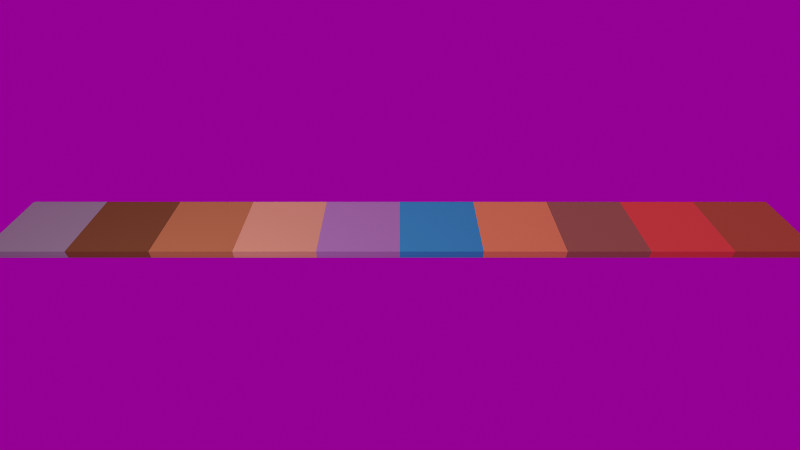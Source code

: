 # Source: arb_chroma_patches.blend  (saved by Blender 5.2.44; exported with 4.5.12 LTS)
import bpy
from mathutils import Matrix  # noqa: F401  (used for matrix-valued properties, if any)

bpy.ops.wm.read_factory_settings(use_empty=True)
scene = bpy.context.scene
scene.name = 'Scene'

# ---- collections
col_collection = bpy.data.collections.new('Collection'); scene.collection.children.link(col_collection)

# ---- images (referenced by path relative to the original .blend; pixels are not part of the script)
import os
ASSET_DIR = os.environ.get("B2B_ASSET_DIR", "")  # directory of the original .blend (textures are referenced by path, not embedded)
HERE = os.path.dirname(os.path.abspath(__file__))  # packed textures are extracted next to this script under _unpacked/

def load_image(name, relpath, width, height, colorspace="sRGB"):
    """Load a texture the original file referenced (path relative to the .blend, or extracted next to this script)."""
    p = next((c for c in (os.path.join(HERE, relpath), os.path.join(ASSET_DIR, relpath)) if relpath and os.path.exists(c)), "")
    if p:
        img = bpy.data.images.load(p, check_existing=True)
        img.name = name
    else:  # same state as the original file: an image datablock whose file is absent (Cycles renders it pink)
        img = bpy.data.images.new(name, width, height)
        img.source = "FILE"
        img.filepath = "//" + (relpath or name)
    img.colorspace_settings.name = colorspace
    return img
img_syferfontein_18d_clear_1k_hdr = load_image('syferfontein_18d_clear_1k.hdr', 'syferfontein_18d_clear_1k.hdr', 1024, 1024, 'Linear Rec.709')

# ---- materials (node trees are filled in below, after node groups)
mat_patch_grey = bpy.data.materials.new('Patch_grey')
mat_patch_wood_dark = bpy.data.materials.new('Patch_wood_dark')
mat_patch_wood = bpy.data.materials.new('Patch_wood')
mat_patch_wood_light = bpy.data.materials.new('Patch_wood_light')
mat_patch_light_path_floor = bpy.data.materials.new('Patch_light_path_floor')
mat_patch_cyan = bpy.data.materials.new('Patch_cyan')
mat_patch_car_paint = bpy.data.materials.new('Patch_car_paint')
mat_patch_pbr_lower = bpy.data.materials.new('Patch_pbr_lower')
mat_patch_car_paint_sat = bpy.data.materials.new('Patch_car_paint_sat')
mat_patch_pbr_lower_sat = bpy.data.materials.new('Patch_pbr_lower_sat')

# ---- material node trees
mat_patch_grey.use_nodes = True; mat_patch_grey.node_tree.nodes.clear()
_N = mat_patch_grey.node_tree.nodes; _L = mat_patch_grey.node_tree.links
n0 = _N.new('ShaderNodeOutputMaterial'); n0.name = 'Material Output'; n0.location = (0, 0)
n1 = _N.new('ShaderNodeBsdfDiffuse'); n1.name = 'Diffuse BSDF'; n1.location = (0, 0)
n1.width = 160
n1.inputs[0].default_value = (0.3, 0.3, 0.3, 1.0)
_L.new(n1.outputs[0], n0.inputs[0])
n0.is_active_output = True
mat_patch_wood_dark.use_nodes = True; mat_patch_wood_dark.node_tree.nodes.clear()
_N = mat_patch_wood_dark.node_tree.nodes; _L = mat_patch_wood_dark.node_tree.links
n0 = _N.new('ShaderNodeOutputMaterial'); n0.name = 'Material Output'; n0.location = (0, 0)
n1 = _N.new('ShaderNodeBsdfDiffuse'); n1.name = 'Diffuse BSDF'; n1.location = (0, 0)
n1.width = 160
n1.inputs[0].default_value = (0.2, 0.09, 0.03, 1.0)
_L.new(n1.outputs[0], n0.inputs[0])
n0.is_active_output = True
mat_patch_wood.use_nodes = True; mat_patch_wood.node_tree.nodes.clear()
_N = mat_patch_wood.node_tree.nodes; _L = mat_patch_wood.node_tree.links
n0 = _N.new('ShaderNodeOutputMaterial'); n0.name = 'Material Output'; n0.location = (0, 0)
n1 = _N.new('ShaderNodeBsdfDiffuse'); n1.name = 'Diffuse BSDF'; n1.location = (0, 0)
n1.width = 160
n1.inputs[0].default_value = (0.49, 0.24, 0.08, 1.0)
_L.new(n1.outputs[0], n0.inputs[0])
n0.is_active_output = True
mat_patch_wood_light.use_nodes = True; mat_patch_wood_light.node_tree.nodes.clear()
_N = mat_patch_wood_light.node_tree.nodes; _L = mat_patch_wood_light.node_tree.links
n0 = _N.new('ShaderNodeOutputMaterial'); n0.name = 'Material Output'; n0.location = (0, 0)
n1 = _N.new('ShaderNodeBsdfDiffuse'); n1.name = 'Diffuse BSDF'; n1.location = (0, 0)
n1.width = 160
n1.inputs[0].default_value = (0.7, 0.45, 0.22, 1.0)
_L.new(n1.outputs[0], n0.inputs[0])
n0.is_active_output = True
mat_patch_light_path_floor.use_nodes = True; mat_patch_light_path_floor.node_tree.nodes.clear()
_N = mat_patch_light_path_floor.node_tree.nodes; _L = mat_patch_light_path_floor.node_tree.links
n0 = _N.new('ShaderNodeOutputMaterial'); n0.name = 'Material Output'; n0.location = (0, 0)
n1 = _N.new('ShaderNodeBsdfDiffuse'); n1.name = 'Diffuse BSDF'; n1.location = (0, 0)
n1.width = 160
n1.inputs[0].default_value = (0.426, 0.277, 0.474, 1.0)
_L.new(n1.outputs[0], n0.inputs[0])
n0.is_active_output = True
mat_patch_cyan.use_nodes = True; mat_patch_cyan.node_tree.nodes.clear()
_N = mat_patch_cyan.node_tree.nodes; _L = mat_patch_cyan.node_tree.links
n0 = _N.new('ShaderNodeOutputMaterial'); n0.name = 'Material Output'; n0.location = (0, 0)
n1 = _N.new('ShaderNodeBsdfDiffuse'); n1.name = 'Diffuse BSDF'; n1.location = (0, 0)
n1.width = 160
n1.inputs[0].default_value = (0.05, 0.4, 0.55, 1.0)
_L.new(n1.outputs[0], n0.inputs[0])
n0.is_active_output = True
mat_patch_car_paint.use_nodes = True; mat_patch_car_paint.node_tree.nodes.clear()
_N = mat_patch_car_paint.node_tree.nodes; _L = mat_patch_car_paint.node_tree.links
n0 = _N.new('ShaderNodeOutputMaterial'); n0.name = 'Material Output'; n0.location = (0, 0)
n1 = _N.new('ShaderNodeBsdfDiffuse'); n1.name = 'Diffuse BSDF'; n1.location = (0, 0)
n1.width = 160
n1.inputs[0].default_value = (0.75, 0.33, 0.115, 1.0)
_L.new(n1.outputs[0], n0.inputs[0])
n0.is_active_output = True
mat_patch_pbr_lower.use_nodes = True; mat_patch_pbr_lower.node_tree.nodes.clear()
_N = mat_patch_pbr_lower.node_tree.nodes; _L = mat_patch_pbr_lower.node_tree.links
n0 = _N.new('ShaderNodeOutputMaterial'); n0.name = 'Material Output'; n0.location = (0, 0)
n1 = _N.new('ShaderNodeBsdfDiffuse'); n1.name = 'Diffuse BSDF'; n1.location = (0, 0)
n1.width = 160
n1.inputs[0].default_value = (0.34, 0.16, 0.09, 1.0)
_L.new(n1.outputs[0], n0.inputs[0])
n0.is_active_output = True
mat_patch_car_paint_sat.use_nodes = True; mat_patch_car_paint_sat.node_tree.nodes.clear()
_N = mat_patch_car_paint_sat.node_tree.nodes; _L = mat_patch_car_paint_sat.node_tree.links
n0 = _N.new('ShaderNodeOutputMaterial'); n0.name = 'Material Output'; n0.location = (0, 0)
n1 = _N.new('ShaderNodeBsdfDiffuse'); n1.name = 'Diffuse BSDF'; n1.location = (0, 0)
n1.width = 160
n1.inputs[0].default_value = (0.75, 0.1, 0.07, 1.0)
_L.new(n1.outputs[0], n0.inputs[0])
n0.is_active_output = True
mat_patch_pbr_lower_sat.use_nodes = True; mat_patch_pbr_lower_sat.node_tree.nodes.clear()
_N = mat_patch_pbr_lower_sat.node_tree.nodes; _L = mat_patch_pbr_lower_sat.node_tree.links
n0 = _N.new('ShaderNodeOutputMaterial'); n0.name = 'Material Output'; n0.location = (0, 0)
n1 = _N.new('ShaderNodeBsdfDiffuse'); n1.name = 'Diffuse BSDF'; n1.location = (0, 0)
n1.width = 160
n1.inputs[0].default_value = (0.45, 0.12, 0.05, 1.0)
_L.new(n1.outputs[0], n0.inputs[0])
n0.is_active_output = True

# ---- world
world_world = bpy.data.worlds.new('World'); scene.world = world_world
world_world.use_nodes = True; world_world.node_tree.nodes.clear()
_N = world_world.node_tree.nodes; _L = world_world.node_tree.links
n0 = _N.new('ShaderNodeBackground'); n0.name = 'Background'; n0.location = (-200, 100)
n0.inputs[1].default_value = 0.3
n1 = _N.new('ShaderNodeOutputWorld'); n1.name = 'World Output'; n1.location = (200, 100)
n2 = _N.new('ShaderNodeTexEnvironment'); n2.name = 'Environment Texture'; n2.location = (0, 0)
n2.image = img_syferfontein_18d_clear_1k_hdr
_L.new(n0.outputs[0], n1.inputs[0])
_L.new(n2.outputs[0], n0.inputs[0])
n1.is_active_output = True

# ---- cameras
cam_cam = bpy.data.cameras.new('Cam')
cam_cam.lens = 20.0

# ---- lights
light_sun = bpy.data.lights.new('Sun', 'SUN')
light_sun.color = (1.0, 0.96, 0.9)
light_sun.angle = 0.01047
light_sun.energy = 1.1
light_area = bpy.data.lights.new('Area', 'AREA')
light_area.energy = 60.0
light_area.size = 2.0

# ---- meshes
me_cube = bpy.data.meshes.new('Cube')
me_cube.from_pydata([(-0.5, -0.5, -0.5), (-0.5, -0.5, 0.5), (-0.5, 0.5, -0.5), (-0.5, 0.5, 0.5), (0.5, -0.5, -0.5), (0.5, -0.5, 0.5), (0.5, 0.5, -0.5), (0.5, 0.5, 0.5)], [], [(0, 1, 3, 2), (2, 3, 7, 6), (6, 7, 5, 4), (4, 5, 1, 0), (2, 6, 4, 0), (7, 3, 1, 5)])
_uv = me_cube.uv_layers.new(name='UVMap')
_uv.uv.foreach_set('vector', [0.375, 0.0, 0.625, 0.0, 0.625, 0.25, 0.375, 0.25, 0.375, 0.25, 0.625, 0.25, 0.625, 0.5, 0.375, 0.5, 0.375, 0.5, 0.625, 0.5, 0.625, 0.75, 0.375, 0.75, 0.375, 0.75, 0.625, 0.75, 0.625, 1.0, 0.375, 1.0, 0.125, 0.5, 0.375, 0.5, 0.375, 0.75, 0.125, 0.75, 0.625, 0.5, 0.875, 0.5, 0.875, 0.75, 0.625, 0.75])
me_cube.materials.append(mat_patch_grey)
me_cube.update()
me_cube_001 = bpy.data.meshes.new('Cube.001')
me_cube_001.from_pydata([(-0.5, -0.5, -0.5), (-0.5, -0.5, 0.5), (-0.5, 0.5, -0.5), (-0.5, 0.5, 0.5), (0.5, -0.5, -0.5), (0.5, -0.5, 0.5), (0.5, 0.5, -0.5), (0.5, 0.5, 0.5)], [], [(0, 1, 3, 2), (2, 3, 7, 6), (6, 7, 5, 4), (4, 5, 1, 0), (2, 6, 4, 0), (7, 3, 1, 5)])
_uv = me_cube_001.uv_layers.new(name='UVMap')
_uv.uv.foreach_set('vector', [0.375, 0.0, 0.625, 0.0, 0.625, 0.25, 0.375, 0.25, 0.375, 0.25, 0.625, 0.25, 0.625, 0.5, 0.375, 0.5, 0.375, 0.5, 0.625, 0.5, 0.625, 0.75, 0.375, 0.75, 0.375, 0.75, 0.625, 0.75, 0.625, 1.0, 0.375, 1.0, 0.125, 0.5, 0.375, 0.5, 0.375, 0.75, 0.125, 0.75, 0.625, 0.5, 0.875, 0.5, 0.875, 0.75, 0.625, 0.75])
me_cube_001.materials.append(mat_patch_wood_dark)
me_cube_001.update()
me_cube_002 = bpy.data.meshes.new('Cube.002')
me_cube_002.from_pydata([(-0.5, -0.5, -0.5), (-0.5, -0.5, 0.5), (-0.5, 0.5, -0.5), (-0.5, 0.5, 0.5), (0.5, -0.5, -0.5), (0.5, -0.5, 0.5), (0.5, 0.5, -0.5), (0.5, 0.5, 0.5)], [], [(0, 1, 3, 2), (2, 3, 7, 6), (6, 7, 5, 4), (4, 5, 1, 0), (2, 6, 4, 0), (7, 3, 1, 5)])
_uv = me_cube_002.uv_layers.new(name='UVMap')
_uv.uv.foreach_set('vector', [0.375, 0.0, 0.625, 0.0, 0.625, 0.25, 0.375, 0.25, 0.375, 0.25, 0.625, 0.25, 0.625, 0.5, 0.375, 0.5, 0.375, 0.5, 0.625, 0.5, 0.625, 0.75, 0.375, 0.75, 0.375, 0.75, 0.625, 0.75, 0.625, 1.0, 0.375, 1.0, 0.125, 0.5, 0.375, 0.5, 0.375, 0.75, 0.125, 0.75, 0.625, 0.5, 0.875, 0.5, 0.875, 0.75, 0.625, 0.75])
me_cube_002.materials.append(mat_patch_wood)
me_cube_002.update()
me_cube_003 = bpy.data.meshes.new('Cube.003')
me_cube_003.from_pydata([(-0.5, -0.5, -0.5), (-0.5, -0.5, 0.5), (-0.5, 0.5, -0.5), (-0.5, 0.5, 0.5), (0.5, -0.5, -0.5), (0.5, -0.5, 0.5), (0.5, 0.5, -0.5), (0.5, 0.5, 0.5)], [], [(0, 1, 3, 2), (2, 3, 7, 6), (6, 7, 5, 4), (4, 5, 1, 0), (2, 6, 4, 0), (7, 3, 1, 5)])
_uv = me_cube_003.uv_layers.new(name='UVMap')
_uv.uv.foreach_set('vector', [0.375, 0.0, 0.625, 0.0, 0.625, 0.25, 0.375, 0.25, 0.375, 0.25, 0.625, 0.25, 0.625, 0.5, 0.375, 0.5, 0.375, 0.5, 0.625, 0.5, 0.625, 0.75, 0.375, 0.75, 0.375, 0.75, 0.625, 0.75, 0.625, 1.0, 0.375, 1.0, 0.125, 0.5, 0.375, 0.5, 0.375, 0.75, 0.125, 0.75, 0.625, 0.5, 0.875, 0.5, 0.875, 0.75, 0.625, 0.75])
me_cube_003.materials.append(mat_patch_wood_light)
me_cube_003.update()
me_cube_004 = bpy.data.meshes.new('Cube.004')
me_cube_004.from_pydata([(-0.5, -0.5, -0.5), (-0.5, -0.5, 0.5), (-0.5, 0.5, -0.5), (-0.5, 0.5, 0.5), (0.5, -0.5, -0.5), (0.5, -0.5, 0.5), (0.5, 0.5, -0.5), (0.5, 0.5, 0.5)], [], [(0, 1, 3, 2), (2, 3, 7, 6), (6, 7, 5, 4), (4, 5, 1, 0), (2, 6, 4, 0), (7, 3, 1, 5)])
_uv = me_cube_004.uv_layers.new(name='UVMap')
_uv.uv.foreach_set('vector', [0.375, 0.0, 0.625, 0.0, 0.625, 0.25, 0.375, 0.25, 0.375, 0.25, 0.625, 0.25, 0.625, 0.5, 0.375, 0.5, 0.375, 0.5, 0.625, 0.5, 0.625, 0.75, 0.375, 0.75, 0.375, 0.75, 0.625, 0.75, 0.625, 1.0, 0.375, 1.0, 0.125, 0.5, 0.375, 0.5, 0.375, 0.75, 0.125, 0.75, 0.625, 0.5, 0.875, 0.5, 0.875, 0.75, 0.625, 0.75])
me_cube_004.materials.append(mat_patch_light_path_floor)
me_cube_004.update()
me_cube_005 = bpy.data.meshes.new('Cube.005')
me_cube_005.from_pydata([(-0.5, -0.5, -0.5), (-0.5, -0.5, 0.5), (-0.5, 0.5, -0.5), (-0.5, 0.5, 0.5), (0.5, -0.5, -0.5), (0.5, -0.5, 0.5), (0.5, 0.5, -0.5), (0.5, 0.5, 0.5)], [], [(0, 1, 3, 2), (2, 3, 7, 6), (6, 7, 5, 4), (4, 5, 1, 0), (2, 6, 4, 0), (7, 3, 1, 5)])
_uv = me_cube_005.uv_layers.new(name='UVMap')
_uv.uv.foreach_set('vector', [0.375, 0.0, 0.625, 0.0, 0.625, 0.25, 0.375, 0.25, 0.375, 0.25, 0.625, 0.25, 0.625, 0.5, 0.375, 0.5, 0.375, 0.5, 0.625, 0.5, 0.625, 0.75, 0.375, 0.75, 0.375, 0.75, 0.625, 0.75, 0.625, 1.0, 0.375, 1.0, 0.125, 0.5, 0.375, 0.5, 0.375, 0.75, 0.125, 0.75, 0.625, 0.5, 0.875, 0.5, 0.875, 0.75, 0.625, 0.75])
me_cube_005.materials.append(mat_patch_cyan)
me_cube_005.update()
me_cube_006 = bpy.data.meshes.new('Cube.006')
me_cube_006.from_pydata([(-0.5, -0.5, -0.5), (-0.5, -0.5, 0.5), (-0.5, 0.5, -0.5), (-0.5, 0.5, 0.5), (0.5, -0.5, -0.5), (0.5, -0.5, 0.5), (0.5, 0.5, -0.5), (0.5, 0.5, 0.5)], [], [(0, 1, 3, 2), (2, 3, 7, 6), (6, 7, 5, 4), (4, 5, 1, 0), (2, 6, 4, 0), (7, 3, 1, 5)])
_uv = me_cube_006.uv_layers.new(name='UVMap')
_uv.uv.foreach_set('vector', [0.375, 0.0, 0.625, 0.0, 0.625, 0.25, 0.375, 0.25, 0.375, 0.25, 0.625, 0.25, 0.625, 0.5, 0.375, 0.5, 0.375, 0.5, 0.625, 0.5, 0.625, 0.75, 0.375, 0.75, 0.375, 0.75, 0.625, 0.75, 0.625, 1.0, 0.375, 1.0, 0.125, 0.5, 0.375, 0.5, 0.375, 0.75, 0.125, 0.75, 0.625, 0.5, 0.875, 0.5, 0.875, 0.75, 0.625, 0.75])
me_cube_006.materials.append(mat_patch_car_paint)
me_cube_006.update()
me_cube_007 = bpy.data.meshes.new('Cube.007')
me_cube_007.from_pydata([(-0.5, -0.5, -0.5), (-0.5, -0.5, 0.5), (-0.5, 0.5, -0.5), (-0.5, 0.5, 0.5), (0.5, -0.5, -0.5), (0.5, -0.5, 0.5), (0.5, 0.5, -0.5), (0.5, 0.5, 0.5)], [], [(0, 1, 3, 2), (2, 3, 7, 6), (6, 7, 5, 4), (4, 5, 1, 0), (2, 6, 4, 0), (7, 3, 1, 5)])
_uv = me_cube_007.uv_layers.new(name='UVMap')
_uv.uv.foreach_set('vector', [0.375, 0.0, 0.625, 0.0, 0.625, 0.25, 0.375, 0.25, 0.375, 0.25, 0.625, 0.25, 0.625, 0.5, 0.375, 0.5, 0.375, 0.5, 0.625, 0.5, 0.625, 0.75, 0.375, 0.75, 0.375, 0.75, 0.625, 0.75, 0.625, 1.0, 0.375, 1.0, 0.125, 0.5, 0.375, 0.5, 0.375, 0.75, 0.125, 0.75, 0.625, 0.5, 0.875, 0.5, 0.875, 0.75, 0.625, 0.75])
me_cube_007.materials.append(mat_patch_pbr_lower)
me_cube_007.update()
me_cube_008 = bpy.data.meshes.new('Cube.008')
me_cube_008.from_pydata([(-0.5, -0.5, -0.5), (-0.5, -0.5, 0.5), (-0.5, 0.5, -0.5), (-0.5, 0.5, 0.5), (0.5, -0.5, -0.5), (0.5, -0.5, 0.5), (0.5, 0.5, -0.5), (0.5, 0.5, 0.5)], [], [(0, 1, 3, 2), (2, 3, 7, 6), (6, 7, 5, 4), (4, 5, 1, 0), (2, 6, 4, 0), (7, 3, 1, 5)])
_uv = me_cube_008.uv_layers.new(name='UVMap')
_uv.uv.foreach_set('vector', [0.375, 0.0, 0.625, 0.0, 0.625, 0.25, 0.375, 0.25, 0.375, 0.25, 0.625, 0.25, 0.625, 0.5, 0.375, 0.5, 0.375, 0.5, 0.625, 0.5, 0.625, 0.75, 0.375, 0.75, 0.375, 0.75, 0.625, 0.75, 0.625, 1.0, 0.375, 1.0, 0.125, 0.5, 0.375, 0.5, 0.375, 0.75, 0.125, 0.75, 0.625, 0.5, 0.875, 0.5, 0.875, 0.75, 0.625, 0.75])
me_cube_008.materials.append(mat_patch_car_paint_sat)
me_cube_008.update()
me_cube_009 = bpy.data.meshes.new('Cube.009')
me_cube_009.from_pydata([(-0.5, -0.5, -0.5), (-0.5, -0.5, 0.5), (-0.5, 0.5, -0.5), (-0.5, 0.5, 0.5), (0.5, -0.5, -0.5), (0.5, -0.5, 0.5), (0.5, 0.5, -0.5), (0.5, 0.5, 0.5)], [], [(0, 1, 3, 2), (2, 3, 7, 6), (6, 7, 5, 4), (4, 5, 1, 0), (2, 6, 4, 0), (7, 3, 1, 5)])
_uv = me_cube_009.uv_layers.new(name='UVMap')
_uv.uv.foreach_set('vector', [0.375, 0.0, 0.625, 0.0, 0.625, 0.25, 0.375, 0.25, 0.375, 0.25, 0.625, 0.25, 0.625, 0.5, 0.375, 0.5, 0.375, 0.5, 0.625, 0.5, 0.625, 0.75, 0.375, 0.75, 0.375, 0.75, 0.625, 0.75, 0.625, 1.0, 0.375, 1.0, 0.125, 0.5, 0.375, 0.5, 0.375, 0.75, 0.125, 0.75, 0.625, 0.5, 0.875, 0.5, 0.875, 0.75, 0.625, 0.75])
me_cube_009.materials.append(mat_patch_pbr_lower_sat)
me_cube_009.update()

# ---- objects
ob_sun = bpy.data.objects.new('Sun', light_sun)
ob_area = bpy.data.objects.new('Area', light_area)
ob_cam = bpy.data.objects.new('Cam', cam_cam)
ob_patch_grey = bpy.data.objects.new('Patch_grey', me_cube)
ob_patch_wood_dark = bpy.data.objects.new('Patch_wood_dark', me_cube_001)
ob_patch_wood = bpy.data.objects.new('Patch_wood', me_cube_002)
ob_patch_wood_light = bpy.data.objects.new('Patch_wood_light', me_cube_003)
ob_patch_light_path_floor = bpy.data.objects.new('Patch_light_path_floor', me_cube_004)
ob_patch_cyan = bpy.data.objects.new('Patch_cyan', me_cube_005)
ob_patch_car_paint = bpy.data.objects.new('Patch_car_paint', me_cube_006)
ob_patch_pbr_lower = bpy.data.objects.new('Patch_pbr_lower', me_cube_007)
ob_patch_car_paint_sat = bpy.data.objects.new('Patch_car_paint_sat', me_cube_008)
ob_patch_pbr_lower_sat = bpy.data.objects.new('Patch_pbr_lower_sat', me_cube_009)

# ---- transforms, parenting, visibility, modifiers, constraints
ob_sun.location = (0.0, 0.0, 0.0)
ob_sun.rotation_euler = (0.7156, 4.304e-08, 1.004)
ob_area.location = (-3.2, -3.0, 3.2)
ob_area.rotation_euler = (1.088, -5.628e-08, -0.8176)
ob_cam.location = (0.0, -4.4, 3.6)
ob_cam.rotation_euler = (0.8851, -0.0, 0.0)
ob_patch_grey.location = (-4.5, 0.0, -0.05)
ob_patch_grey.scale = (1.0, 1.0, 0.1)
ob_patch_wood_dark.location = (-3.5, 0.0, -0.05)
ob_patch_wood_dark.scale = (1.0, 1.0, 0.1)
ob_patch_wood.location = (-2.5, 0.0, -0.05)
ob_patch_wood.scale = (1.0, 1.0, 0.1)
ob_patch_wood_light.location = (-1.5, 0.0, -0.05)
ob_patch_wood_light.scale = (1.0, 1.0, 0.1)
ob_patch_light_path_floor.location = (-0.5, 0.0, -0.05)
ob_patch_light_path_floor.scale = (1.0, 1.0, 0.1)
ob_patch_cyan.location = (0.5, 0.0, -0.05)
ob_patch_cyan.scale = (1.0, 1.0, 0.1)
ob_patch_car_paint.location = (1.5, 0.0, -0.05)
ob_patch_car_paint.scale = (1.0, 1.0, 0.1)
ob_patch_pbr_lower.location = (2.5, 0.0, -0.05)
ob_patch_pbr_lower.scale = (1.0, 1.0, 0.1)
ob_patch_car_paint_sat.location = (3.5, 0.0, -0.05)
ob_patch_car_paint_sat.scale = (1.0, 1.0, 0.1)
ob_patch_pbr_lower_sat.location = (4.5, 0.0, -0.05)
ob_patch_pbr_lower_sat.scale = (1.0, 1.0, 0.1)

# ---- collection membership
scene.collection.objects.link(ob_sun)
scene.collection.objects.link(ob_area)
scene.collection.objects.link(ob_cam)
col_collection.objects.link(ob_patch_grey)
col_collection.objects.link(ob_patch_wood_dark)
col_collection.objects.link(ob_patch_wood)
col_collection.objects.link(ob_patch_wood_light)
col_collection.objects.link(ob_patch_light_path_floor)
col_collection.objects.link(ob_patch_cyan)
col_collection.objects.link(ob_patch_car_paint)
col_collection.objects.link(ob_patch_pbr_lower)
col_collection.objects.link(ob_patch_car_paint_sat)
col_collection.objects.link(ob_patch_pbr_lower_sat)

# ---- scene / render settings (as saved in the file)
scene.camera = ob_cam
scene.frame_start = 1; scene.frame_end = 250; scene.frame_set(1)
scene.render.engine = 'BLENDER_EEVEE_NEXT'
scene.render.resolution_x = 320
scene.render.resolution_y = 180
scene.render.bake_bias = 0.0
scene.render.bake_samples = 0
scene.render.compositor_device = 'GPU'
scene.cycles.use_denoising = False
scene.cycles.samples = 64
scene.cycles.use_adaptive_sampling = False
scene.cycles.blur_glossy = 0.0
scene.cycles.max_bounces = 8
scene.cycles.diffuse_bounces = 8
scene.cycles.glossy_bounces = 8
scene.cycles.transmission_bounces = 8
scene.cycles.pixel_filter_type = 'BOX'
scene.cycles.filter_width = 1.0
scene.cycles.seed = 278
scene.cycles.sample_clamp_indirect = 0.0
scene.eevee.use_volume_custom_range = False
scene.eevee.fast_gi_thickness_near = 0.1
scene.eevee.fast_gi_thickness_far = 0.0
scene.eevee.ray_tracing_options.screen_trace_thickness = 0.1
scene.view_settings.view_transform = 'Standard'
bpy.context.view_layer.update()
